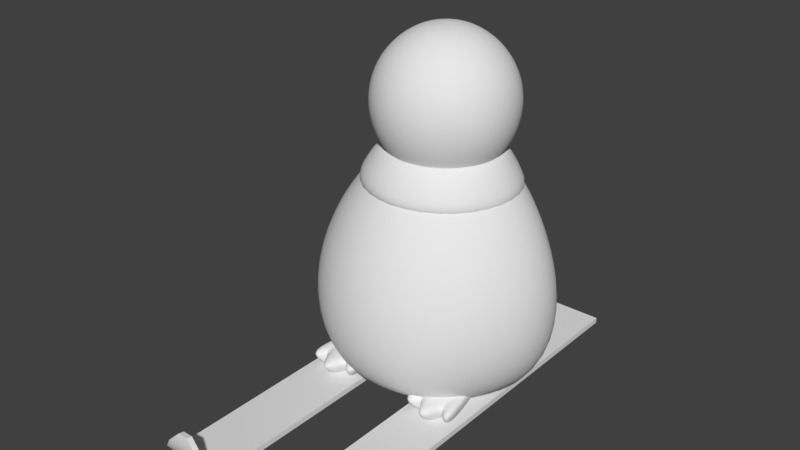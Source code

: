 # Source: penguin.blend  (saved by Blender 2.78.0; exported with 4.5.12 LTS)
import bpy
from mathutils import Matrix  # noqa: F401  (used for matrix-valued properties, if any)

bpy.ops.wm.read_factory_settings(use_empty=True)
scene = bpy.context.scene
scene.name = 'Scene'

# ---- collections
col_collection_1 = bpy.data.collections.new('Collection 1'); scene.collection.children.link(col_collection_1)

# ---- world
world_world = bpy.data.worlds.new('World'); scene.world = world_world
world_world.color = (0.05088, 0.05088, 0.05088)
world_world.use_sun_shadow = False
world_world.sun_shadow_jitter_overblur = 0.0
world_world.cycles.sampling_method = 'MANUAL'

# ---- meshes
me_sphere_005 = bpy.data.meshes.new('Sphere.005')
me_sphere_005.from_pydata([(0.0, 0.3827, 0.9239), (0.0, 0.7071, 0.7071), (0.0, 0.9239, 0.3827), (0.0, 1.0, -4.371e-08), (0.0, 0.9239, -0.3827), (0.0, 0.7071, -0.7071), (0.1464, 0.3536, 0.9239), (0.2706, 0.6533, 0.7071), (0.3536, 0.8536, 0.3827), (0.3827, 0.9239, -4.371e-08), (0.3536, 0.8536, -0.3827), (0.2706, 0.6533, -0.7071), (0.1464, 0.3536, -0.9239), (-1.068e-07, 4.423e-08, 1.0), (0.2706, 0.2706, 0.9239), (0.5, 0.5, 0.7071), (0.6533, 0.6533, 0.3827), (0.7071, 0.7071, -4.371e-08), (0.6533, 0.6533, -0.3827), (0.5, 0.5, -0.7071), (0.2706, 0.2706, -0.9239), (0.3536, 0.1464, 0.9239), (0.6533, 0.2706, 0.7071), (0.8536, 0.3536, 0.3827), (0.9239, 0.3827, -4.371e-08), (0.8536, 0.3536, -0.3827), (0.6533, 0.2706, -0.7071), (0.3536, 0.1464, -0.9239), (0.3827, 1.307e-07, 0.9239), (0.7071, 7.11e-08, 0.7071), (0.9239, 1.149e-08, 0.3827), (1.0, 1.149e-08, -4.371e-08), (0.9239, 1.149e-08, -0.3827), (0.7071, 7.11e-08, -0.7071), (0.3827, 5.62e-08, -0.9239), (0.3536, -0.1464, 0.9239), (0.6533, -0.2706, 0.7071), (0.8536, -0.3536, 0.3827), (0.9239, -0.3827, -4.371e-08), (0.8536, -0.3536, -0.3827), (0.6533, -0.2706, -0.7071), (0.3536, -0.1464, -0.9239), (0.2706, -0.2706, 0.9239), (0.5, -0.5, 0.7071), (0.6533, -0.6533, 0.3827), (0.7071, -0.7071, -4.371e-08), (0.6533, -0.6533, -0.3827), (0.5, -0.5, -0.7071), (0.2706, -0.2706, -0.9239), (0.1464, -0.3536, 0.9239), (0.2706, -0.6533, 0.7071), (0.3536, -0.8536, 0.3827), (0.3827, -0.9239, -4.371e-08), (0.3536, -0.8536, -0.3827), (0.2706, -0.6533, -0.7071), (0.1464, -0.3536, -0.9239), (-7.268e-08, -0.3827, 0.9239), (-2.664e-07, -0.7071, 0.7071), (-2.962e-07, -0.9239, 0.3827), (-3.26e-07, -1.0, -4.371e-08), (-2.962e-07, -0.9239, -0.3827), (-2.664e-07, -0.7071, -0.7071), (-1.621e-07, -0.3827, -0.9239), (-0.1464, -0.3536, 0.9239), (-0.2706, -0.6533, 0.7071), (-0.3536, -0.8536, 0.3827), (-0.3827, -0.9239, -4.371e-08), (-0.3536, -0.8536, -0.3827), (-0.2706, -0.6533, -0.7071), (-0.1464, -0.3536, -0.9239), (-0.2706, -0.2706, 0.9239), (-0.5, -0.5, 0.7071), (-0.6533, -0.6533, 0.3827), (-0.7071, -0.7071, -4.371e-08), (-0.6533, -0.6533, -0.3827), (-0.5, -0.5, -0.7071), (-0.2706, -0.2706, -0.9239), (0.0, 1.51e-07, -1.0), (-0.3536, -0.1464, 0.9239), (-0.6533, -0.2706, 0.7071), (-0.8536, -0.3536, 0.3827), (-0.9239, -0.3827, -4.371e-08), (-0.8536, -0.3536, -0.3827), (-0.6533, -0.2706, -0.7071), (-0.3536, -0.1464, -0.9239), (-0.3827, 2.499e-07, 0.9239), (-0.7071, 4.883e-07, 0.7071), (-0.9239, 5.181e-07, 0.3827), (-1.0, 6.075e-07, -4.371e-08), (-0.9239, 5.181e-07, -0.3827), (-0.7071, 4.883e-07, -0.7071), (-0.3827, 3.393e-07, -0.9239), (-0.3536, 0.1464, 0.9239), (-0.6533, 0.2706, 0.7071), (-0.8536, 0.3536, 0.3827), (-0.9239, 0.3827, -4.371e-08), (-0.8536, 0.3536, -0.3827), (-0.6533, 0.2706, -0.7071), (-0.3536, 0.1464, -0.9239), (-0.2706, 0.2706, 0.9239), (-0.5, 0.5, 0.7071), (-0.6533, 0.6533, 0.3827), (-0.7071, 0.7071, -4.371e-08), (-0.6533, 0.6533, -0.3827), (-0.5, 0.5, -0.7071), (-0.2706, 0.2706, -0.9239), (-0.1464, 0.3536, 0.9239), (-0.2706, 0.6533, 0.7071), (-0.3536, 0.8536, 0.3827), (-0.3827, 0.9239, -4.371e-08), (-0.3536, 0.8536, -0.3827), (-0.2706, 0.6533, -0.7071), (-0.1464, 0.3536, -0.9239), (2.104e-07, 0.3827, -0.9239)], [], [(113, 5, 11, 12), (4, 3, 9, 10), (2, 1, 7, 8), (0, 13, 6), (77, 113, 12), (5, 4, 10, 11), (3, 2, 8, 9), (1, 0, 6, 7), (6, 13, 14), (77, 12, 20), (11, 10, 18, 19), (9, 8, 16, 17), (7, 6, 14, 15), (12, 11, 19, 20), (10, 9, 17, 18), (8, 7, 15, 16), (19, 18, 25, 26), (17, 16, 23, 24), (15, 14, 21, 22), (20, 19, 26, 27), (18, 17, 24, 25), (16, 15, 22, 23), (14, 13, 21), (77, 20, 27), (27, 26, 33, 34), (25, 24, 31, 32), (23, 22, 29, 30), (21, 13, 28), (77, 27, 34), (26, 25, 32, 33), (24, 23, 30, 31), (22, 21, 28, 29), (32, 31, 38, 39), (30, 29, 36, 37), (28, 13, 35), (77, 34, 41), (33, 32, 39, 40), (31, 30, 37, 38), (29, 28, 35, 36), (34, 33, 40, 41), (77, 41, 48), (40, 39, 46, 47), (38, 37, 44, 45), (36, 35, 42, 43), (41, 40, 47, 48), (39, 38, 45, 46), (37, 36, 43, 44), (35, 13, 42), (45, 44, 51, 52), (43, 42, 49, 50), (48, 47, 54, 55), (46, 45, 52, 53), (44, 43, 50, 51), (42, 13, 49), (77, 48, 55), (47, 46, 53, 54), (55, 54, 61, 62), (53, 52, 59, 60), (51, 50, 57, 58), (49, 13, 56), (77, 55, 62), (54, 53, 60, 61), (52, 51, 58, 59), (50, 49, 56, 57), (58, 57, 64, 65), (56, 13, 63), (77, 62, 69), (61, 60, 67, 68), (59, 58, 65, 66), (57, 56, 63, 64), (62, 61, 68, 69), (60, 59, 66, 67), (77, 69, 76), (68, 67, 74, 75), (66, 65, 72, 73), (64, 63, 70, 71), (69, 68, 75, 76), (67, 66, 73, 74), (65, 64, 71, 72), (63, 13, 70), (71, 70, 78, 79), (76, 75, 83, 84), (74, 73, 81, 82), (72, 71, 79, 80), (70, 13, 78), (77, 76, 84), (75, 74, 82, 83), (73, 72, 80, 81), (84, 83, 90, 91), (82, 81, 88, 89), (80, 79, 86, 87), (78, 13, 85), (77, 84, 91), (83, 82, 89, 90), (81, 80, 87, 88), (79, 78, 85, 86), (85, 13, 92), (77, 91, 98), (90, 89, 96, 97), (88, 87, 94, 95), (86, 85, 92, 93), (91, 90, 97, 98), (89, 88, 95, 96), (87, 86, 93, 94), (97, 96, 103, 104), (95, 94, 101, 102), (93, 92, 99, 100), (98, 97, 104, 105), (96, 95, 102, 103), (94, 93, 100, 101), (92, 13, 99), (77, 98, 105), (105, 104, 111, 112), (103, 102, 109, 110), (101, 100, 107, 108), (99, 13, 106), (77, 105, 112), (104, 103, 110, 111), (102, 101, 108, 109), (100, 99, 106, 107), (110, 109, 3, 4), (108, 107, 1, 2), (106, 13, 0), (77, 112, 113), (111, 110, 4, 5), (109, 108, 2, 3), (107, 106, 0, 1), (112, 111, 5, 113)])
me_sphere_005.polygons.foreach_set('use_smooth', [True] * 128)
me_sphere_005.use_remesh_preserve_volume = False
me_sphere_005.use_remesh_preserve_attributes = False
me_sphere_005.use_mirror_vertex_groups = False
me_sphere_005.update()
me_sphere_001 = bpy.data.meshes.new('Sphere.001')
me_sphere_001.from_pydata([(-4.463e-09, 0.2912, 1.616), (-4.463e-09, 0.4865, 1.451), (-3.54e-09, 0.5815, 1.183), (-1.604e-09, 0.6526, 0.7882), (-1.683e-10, 0.6542, 0.3461), (0.0, 0.5258, 0.01007), (0.1114, 0.2686, 1.616), (0.2058, 0.445, 1.451), (0.2864, 0.5244, 1.183), (0.3497, 0.583, 0.7882), (0.3504, 0.5845, 0.3461), (0.2706, 0.4717, 0.01007), (0.1464, 0.2375, 0.01007), (-8.884e-08, 0.0001752, 1.68), (0.2058, 0.2069, 1.616), (0.3802, 0.3399, 1.451), (0.5291, 0.3911, 1.183), (0.6462, 0.4328, 0.7882), (0.6474, 0.4341, 0.3461), (0.5, 0.3476, 0.01007), (0.2706, 0.1676, 0.01007), (0.2688, 0.1143, 1.616), (0.4967, 0.189, 1.451), (0.6913, 0.2125, 1.183), (0.8443, 0.2375, 0.7882), (0.8458, 0.2385, 0.3461), (0.6533, 0.184, 0.01007), (0.3536, 0.07446, 0.01007), (0.291, 0.002178, 1.616), (0.5377, 0.002395, 1.451), (0.7483, -0.01445, 1.183), (0.9139, -0.02287, 0.7882), (0.9155, -0.02248, 0.3461), (0.7071, -0.02288, 0.01007), (0.3827, -0.0361, 0.01007), (0.2688, -0.1105, 1.616), (0.4967, -0.2016, 1.451), (0.6913, -0.2777, 1.183), (0.8443, -0.34, 0.7882), (0.8458, -0.3407, 0.3461), (0.6533, -0.2623, 0.01007), (0.3536, -0.1542, 0.01007), (0.2058, -0.2056, 1.616), (0.3802, -0.3793, 1.451), (0.5291, -0.5266, 1.183), (0.6462, -0.6444, 0.7882), (0.6474, -0.6456, 0.3461), (0.5, -0.4953, 0.01007), (0.2706, -0.2636, 0.01007), (0.1114, -0.2688, 1.616), (0.2058, -0.4967, 1.451), (0.2864, -0.6913, 1.183), (0.3497, -0.8443, 0.7882), (0.3504, -0.8458, 0.3461), (0.2706, -0.6526, 0.01007), (0.1464, -0.3437, 0.01007), (-5.973e-08, -0.291, 1.616), (-2.07e-07, -0.5377, 1.451), (-2.434e-07, -0.7483, 1.183), (-2.995e-07, -0.9139, 0.7882), (-2.937e-07, -0.9155, 0.3461), (-2.664e-07, -0.7071, 0.01007), (-1.621e-07, -0.3754, 0.01007), (-0.1114, -0.2688, 1.616), (-0.2058, -0.4967, 1.451), (-0.2864, -0.6913, 1.183), (-0.3497, -0.8443, 0.7882), (-0.3504, -0.8458, 0.3461), (-0.2706, -0.6526, 0.01007), (-0.1464, -0.3437, 0.01007), (-0.2058, -0.2056, 1.616), (-0.3802, -0.3793, 1.451), (-0.5291, -0.5266, 1.183), (-0.6462, -0.6444, 0.7882), (-0.6474, -0.6456, 0.3461), (-0.5, -0.4953, 0.01007), (-0.2706, -0.2636, 0.01007), (-0.2688, -0.1105, 1.616), (-0.4967, -0.2016, 1.451), (-0.6913, -0.2777, 1.183), (-0.8443, -0.34, 0.7882), (-0.8458, -0.3407, 0.3461), (-0.6533, -0.2623, 0.01007), (-0.3536, -0.1542, 0.01007), (-0.291, 0.002178, 1.616), (-0.5377, 0.002395, 1.451), (-0.7483, -0.01445, 1.183), (-0.9139, -0.02287, 0.7882), (-0.9155, -0.02248, 0.3461), (-0.7071, -0.02288, 0.01007), (-0.3827, -0.0361, 0.01007), (-0.2688, 0.1143, 1.616), (-0.4967, 0.189, 1.451), (-0.6913, 0.2125, 1.183), (-0.8443, 0.2375, 0.7882), (-0.8458, 0.2385, 0.3461), (-0.6533, 0.184, 0.01007), (-0.3536, 0.07446, 0.01007), (-0.2058, 0.2069, 1.616), (-0.3802, 0.3399, 1.451), (-0.5291, 0.3911, 1.183), (-0.6462, 0.4328, 0.7882), (-0.6474, 0.4341, 0.3461), (-0.5, 0.3476, 0.01007), (-0.2706, 0.1676, 0.01007), (-0.1114, 0.2686, 1.616), (-0.2058, 0.445, 1.451), (-0.2864, 0.5244, 1.183), (-0.3497, 0.583, 0.7882), (-0.3504, 0.5845, 0.3461), (-0.2706, 0.4717, 0.01007), (-0.1464, 0.2375, 0.01007), (2.104e-07, 0.2676, 0.01007)], [], [(4, 3, 9, 10), (2, 1, 7, 8), (0, 13, 6), (5, 4, 10, 11), (3, 2, 8, 9), (1, 0, 6, 7), (112, 5, 11, 12), (11, 10, 18, 19), (9, 8, 16, 17), (7, 6, 14, 15), (12, 11, 19, 20), (10, 9, 17, 18), (8, 7, 15, 16), (6, 13, 14), (15, 14, 21, 22), (20, 19, 26, 27), (18, 17, 24, 25), (16, 15, 22, 23), (14, 13, 21), (19, 18, 25, 26), (17, 16, 23, 24), (27, 26, 33, 34), (25, 24, 31, 32), (23, 22, 29, 30), (21, 13, 28), (26, 25, 32, 33), (24, 23, 30, 31), (22, 21, 28, 29), (28, 13, 35), (33, 32, 39, 40), (31, 30, 37, 38), (29, 28, 35, 36), (34, 33, 40, 41), (32, 31, 38, 39), (30, 29, 36, 37), (40, 39, 46, 47), (38, 37, 44, 45), (36, 35, 42, 43), (41, 40, 47, 48), (39, 38, 45, 46), (37, 36, 43, 44), (35, 13, 42), (48, 47, 54, 55), (46, 45, 52, 53), (44, 43, 50, 51), (42, 13, 49), (47, 46, 53, 54), (45, 44, 51, 52), (43, 42, 49, 50), (53, 52, 59, 60), (51, 50, 57, 58), (49, 13, 56), (54, 53, 60, 61), (52, 51, 58, 59), (50, 49, 56, 57), (55, 54, 61, 62), (61, 60, 67, 68), (59, 58, 65, 66), (57, 56, 63, 64), (62, 61, 68, 69), (60, 59, 66, 67), (58, 57, 64, 65), (56, 13, 63), (66, 65, 72, 73), (64, 63, 70, 71), (69, 68, 75, 76), (67, 66, 73, 74), (65, 64, 71, 72), (63, 13, 70), (68, 67, 74, 75), (76, 75, 82, 83), (74, 73, 80, 81), (72, 71, 78, 79), (70, 13, 77), (75, 74, 81, 82), (73, 72, 79, 80), (71, 70, 77, 78), (79, 78, 85, 86), (77, 13, 84), (82, 81, 88, 89), (80, 79, 86, 87), (78, 77, 84, 85), (83, 82, 89, 90), (81, 80, 87, 88), (89, 88, 95, 96), (87, 86, 93, 94), (85, 84, 91, 92), (90, 89, 96, 97), (88, 87, 94, 95), (86, 85, 92, 93), (84, 13, 91), (92, 91, 98, 99), (97, 96, 103, 104), (95, 94, 101, 102), (93, 92, 99, 100), (91, 13, 98), (96, 95, 102, 103), (94, 93, 100, 101), (104, 103, 110, 111), (102, 101, 108, 109), (100, 99, 106, 107), (98, 13, 105), (103, 102, 109, 110), (101, 100, 107, 108), (99, 98, 105, 106), (105, 13, 0), (110, 109, 4, 5), (108, 107, 2, 3), (106, 105, 0, 1), (111, 110, 5, 112), (109, 108, 3, 4), (107, 106, 1, 2)])
me_sphere_001.polygons.foreach_set('use_smooth', [True] * 112)
me_sphere_001.use_remesh_preserve_volume = False
me_sphere_001.use_remesh_preserve_attributes = False
me_sphere_001.use_mirror_vertex_groups = False
me_sphere_001.update()
me_cylinder = bpy.data.meshes.new('Cylinder')
me_cylinder.from_pydata([(1.56e-07, -8.987, 1.066), (1.56e-07, -8.987, 3.066), (-0.07612, -9.37, 1.066), (-0.07612, -9.37, 3.066), (-0.2929, -9.694, 1.1), (-0.2929, -9.694, 3.033), (-0.6173, -9.911, 1.232), (-0.6173, -9.911, 2.901), (-1.0, -9.987, 1.49), (-1.0, -9.987, 2.643), (-1.383, -9.911, 1.883), (-1.383, -9.911, 2.25), (1.56e-07, 5.497, 1.066), (1.56e-07, 5.497, 3.066)], [], [(0, 1, 3, 2), (2, 3, 5, 4), (4, 5, 7, 6), (6, 7, 9, 8), (8, 9, 11, 10), (1, 0, 12, 13)])
me_cylinder.polygons.foreach_set('use_smooth', [True] * 6)
me_cylinder.use_remesh_preserve_volume = False
me_cylinder.use_remesh_preserve_attributes = False
me_cylinder.use_mirror_vertex_groups = False
me_cylinder.update()
me_circle_001 = bpy.data.meshes.new('Circle.001')
me_circle_001.from_pydata([(-4.64e-08, 0.4417, 2.075), (-0.3377, 0.3141, 2.08), (-0.4801, 0.000176, 2.087), (-0.3387, -0.3565, 2.089), (-1.943e-07, -0.485, 2.089), (0.3387, -0.3565, 2.089), (0.4801, 0.0001758, 2.087), (0.3377, 0.3141, 2.08), (3.785e-08, 0.5627, 1.782), (-0.4486, 0.4107, 1.788), (-0.6532, 0.001391, 1.805), (-0.4616, -0.4819, 1.806), (-1.724e-07, -0.6598, 1.807), (0.4616, -0.4819, 1.806), (0.6532, 0.001392, 1.805), (0.4486, 0.4107, 1.788), (-4.422e-08, 0.4194, 2.059), (-0.2966, 0.2966, 2.059), (-0.4194, 3.345e-07, 2.059), (-0.2966, -0.2966, 2.059), (-2.33e-07, -0.4194, 2.059), (0.2966, -0.2966, 2.059), (0.4194, 9.764e-08, 2.059), (0.2966, 0.2966, 2.059), (6.894e-08, 0.5521, 1.722), (-0.4175, 0.4052, 1.722), (-0.6122, -0.0006714, 1.735), (-0.4333, -0.4295, 1.734), (-2.033e-07, -0.61, 1.735), (0.4333, -0.4295, 1.734), (0.6122, -0.0006712, 1.735), (0.4175, 0.4052, 1.722)], [], [(15, 14, 30, 31), (10, 9, 25, 26), (11, 10, 26, 27), (12, 11, 27, 28), (14, 13, 29, 30), (7, 15, 8, 0), (0, 8, 9, 1), (0, 1, 17, 16), (1, 9, 10, 2), (2, 10, 11, 3), (3, 11, 12, 4), (4, 12, 13, 5), (5, 13, 14, 6), (6, 14, 15, 7), (7, 0, 16, 23), (9, 8, 24, 25), (1, 2, 18, 17), (2, 3, 19, 18), (3, 4, 20, 19), (4, 5, 21, 20), (5, 6, 22, 21), (6, 7, 23, 22), (8, 15, 31, 24), (13, 12, 28, 29)])
me_circle_001.polygons.foreach_set('use_smooth', [True] * 24)
me_circle_001.use_remesh_preserve_volume = False
me_circle_001.use_remesh_preserve_attributes = False
me_circle_001.use_mirror_vertex_groups = False
me_circle_001.update()
me_circle = bpy.data.meshes.new('Circle')
me_circle.from_pydata([(1.456, -1.549, 0.0), (1.0, 1.192e-08, 0.0), (0.7071, 0.7071, 0.0), (0.65, -1.155, 0.0), (0.3536, 0.8536, 0.0), (0.5, 0.25, 0.0), (0.0, 1.0, 0.0), (0.0, -2.0, 0.0), (-1.591, -1.549, 0.0), (-1.0, 1.192e-08, 0.0), (-0.7071, 0.7071, 0.0), (-0.65, -1.155, 0.0), (0.0, 0.5, 0.0), (-0.3536, 0.8536, 0.0), (-0.5, 0.25, 0.0), (1.088, -1.24, -0.5), (0.7469, -0.08251, -0.5), (0.528, 0.4458, -0.5), (0.4854, -0.9455, -0.5), (0.2638, 0.5553, -0.5), (-0.0003278, 0.6647, -0.5), (-0.0003278, -1.577, -0.5), (-1.189, -1.24, -0.5), (-0.7475, -0.08251, -0.5), (-0.5287, 0.4458, -0.5), (-0.486, -0.9455, -0.5), (-0.2645, 0.5553, -0.5), (1.456, -1.549, -0.25), (1.0, 1.192e-08, -0.25), (0.7071, 0.7071, -0.25), (0.65, -1.155, -0.25), (0.3536, 0.8536, -0.25), (0.0, 1.0, -0.25), (0.0, -2.0, -0.25), (-1.591, -1.549, -0.25), (-1.0, 1.192e-08, -0.25), (-0.7071, 0.7071, -0.25), (-0.65, -1.155, -0.25), (-0.3536, 0.8536, -0.25), (-0.75, 0.125, 0.0), (-0.5303, 0.7803, 0.0), (-0.8946, -1.635, 0.0), (-0.3966, 0.5006, -0.5), (-0.6688, -1.304, -0.5), (-0.8946, -1.635, -0.25), (-0.5303, 0.7803, -0.25), (-0.3528, -1.697, 0.0), (-0.1768, 0.9268, 0.0), (-0.25, 0.375, 0.0), (-0.2639, -1.35, -0.5), (-0.1324, 0.61, -0.5), (-0.1768, 0.9268, -0.25), (-0.3528, -1.697, -0.25), (0.3967, -1.693, 0.0), (0.1768, 0.9268, 0.0), (0.25, 0.375, 0.0), (0.2961, -1.347, -0.5), (0.1318, 0.61, -0.5), (0.1768, 0.9268, -0.25), (0.3967, -1.693, -0.25), (0.75, 0.125, 0.0), (0.5303, 0.7803, 0.0), (0.9598, -1.63, 0.0), (0.3959, 0.5006, -0.5), (0.7168, -1.3, -0.5), (0.9598, -1.63, -0.25), (0.5303, 0.7803, -0.25)], [], [(53, 3, 5, 55), (62, 0, 1, 60), (60, 61, 4, 5), (55, 54, 6, 12), (46, 48, 14, 11), (41, 39, 9, 8), (39, 14, 13, 40), (48, 12, 6, 47), (59, 33, 21, 56), (28, 27, 15, 16), (29, 28, 16, 17), (66, 29, 17, 63), (58, 31, 19, 57), (65, 30, 18, 64), (52, 37, 25, 49), (34, 35, 23, 22), (35, 36, 24, 23), (45, 38, 26, 42), (51, 32, 20, 50), (44, 34, 22, 43), (41, 8, 34, 44), (47, 6, 32, 51), (40, 13, 38, 45), (9, 10, 36, 35), (8, 9, 35, 34), (46, 11, 37, 52), (62, 3, 30, 65), (54, 4, 31, 58), (61, 2, 29, 66), (2, 1, 28, 29), (1, 0, 27, 28), (53, 7, 33, 59), (10, 40, 45, 36), (11, 41, 44, 37), (37, 44, 43, 25), (36, 45, 42, 24), (9, 39, 40, 10), (11, 14, 39, 41), (7, 46, 52, 33), (13, 47, 51, 38), (38, 51, 50, 26), (33, 52, 49, 21), (14, 48, 47, 13), (7, 12, 48, 46), (3, 53, 59, 30), (6, 54, 58, 32), (32, 58, 57, 20), (30, 59, 56, 18), (5, 4, 54, 55), (7, 53, 55, 12), (4, 61, 66, 31), (0, 62, 65, 27), (27, 65, 64, 15), (31, 66, 63, 19), (1, 2, 61, 60), (3, 62, 60, 5)])
me_circle.polygons.foreach_set('use_smooth', [True] * 56)
me_circle.use_remesh_preserve_volume = False
me_circle.use_remesh_preserve_attributes = False
me_circle.use_mirror_vertex_groups = False
me_circle.update()

# ---- objects
ob_sphere = bpy.data.objects.new('Sphere', me_sphere_005)
ob_body = bpy.data.objects.new('body', me_sphere_001)
ob_cylinder = bpy.data.objects.new('Cylinder', me_cylinder)
ob_circle = bpy.data.objects.new('Circle', me_circle_001)
ob_feet = bpy.data.objects.new('feet', me_circle)

# ---- transforms, parenting, visibility, modifiers, constraints
ob_sphere.location = (-8.884e-08, 0.0001752, 2.014)
ob_sphere.scale = (0.5346, 0.5346, 0.5346)
ob_sphere.lineart.crease_threshold = 0.0
_m = ob_sphere.modifiers.new('Subsurf', 'SUBSURF')
_m.uv_smooth = 'PRESERVE_CORNERS'
_m.quality = 2
_m.show_only_control_edges = False
ob_body.location = (0.0, 0.0, 0.03192)
ob_body.scale = (1.0, 1.0, 1.031)
ob_body.lineart.crease_threshold = 0.0
_m = ob_body.modifiers.new('Subsurf', 'SUBSURF')
_m.uv_smooth = 'PRESERVE_CORNERS'
_m.quality = 2
_m.levels = 2
_m.show_only_control_edges = False
ob_cylinder.location = (0.0, 0.0, 0.0)
ob_cylinder.rotation_euler = (-0.0, 1.571, 0.0)
ob_cylinder.scale = (0.2079, 0.2079, 0.2079)
ob_cylinder.lineart.crease_threshold = 0.0
_m = ob_cylinder.modifiers.new('Solidify', 'SOLIDIFY')
_m.thickness = 0.2
_m.nonmanifold_thickness_mode = 'FIXED'
_m.nonmanifold_merge_threshold = 0.0003
_m = ob_cylinder.modifiers.new('Mirror', 'MIRROR')
_m.mirror_object = ob_body
_m = ob_cylinder.modifiers.new('EdgeSplit', 'EDGE_SPLIT')
ob_circle.location = (0.0, 0.0, 0.04909)
ob_circle.scale = (1.0, 1.0, 0.7992)
ob_circle.lineart.crease_threshold = 0.0
_m = ob_circle.modifiers.new('Subsurf', 'SUBSURF')
_m.uv_smooth = 'PRESERVE_CORNERS'
_m.quality = 2
_m.levels = 2
_m.show_only_control_edges = False
ob_feet.location = (0.4311, -0.3975, 0.173)
ob_feet.scale = (0.1395, 0.2003, 0.2584)
ob_feet.lineart.crease_threshold = 0.0
_m = ob_feet.modifiers.new('Subsurf', 'SUBSURF')
_m.uv_smooth = 'PRESERVE_CORNERS'
_m.quality = 2
_m.show_only_control_edges = False
_m = ob_feet.modifiers.new('Mirror', 'MIRROR')
_m.mirror_object = ob_body

# ---- collection membership
col_collection_1.objects.link(ob_sphere)
col_collection_1.objects.link(ob_body)
col_collection_1.objects.link(ob_cylinder)
col_collection_1.objects.link(ob_circle)
col_collection_1.objects.link(ob_feet)

# ---- scene / render settings (as saved in the file)
scene.frame_start = 1; scene.frame_end = 250; scene.frame_set(1)
scene.render.engine = 'BLENDER_EEVEE_NEXT'
scene.render.resolution_percentage = 50
scene.render.dither_intensity = 0.0
scene.cycles.use_denoising = False
scene.cycles.samples = 128
scene.cycles.sampling_pattern = 'TABULATED_SOBOL'
scene.cycles.light_sampling_threshold = 0.0
scene.cycles.use_adaptive_sampling = False
scene.cycles.use_light_tree = False
scene.cycles.blur_glossy = 0.0
scene.cycles.sample_clamp_indirect = 0.0
scene.view_settings.view_transform = 'Standard'
bpy.context.view_layer.update()

# ---- added for rendering (the .blend has no active camera and no usable light): camera, sun
cam_auto = bpy.data.cameras.new('AutoCamera')
cam_auto.lens = 50.0
cam_auto.sensor_width = 36.0
cam_auto.clip_end = 1000.0
ob_auto_camera = bpy.data.objects.new('AutoCamera', cam_auto)
scene.collection.objects.link(ob_auto_camera)
ob_auto_camera.location = (4.15924, -5.45773, 4.60182)
ob_auto_camera.rotation_euler = (1.09748, -7.21219e-08, 0.694738)
scene.camera = ob_auto_camera
light_auto_sun = bpy.data.lights.new('AutoSun', 'SUN')
light_auto_sun.energy = 3.0
light_auto_sun.angle = 0.0523599
ob_auto_sun = bpy.data.objects.new('AutoSun', light_auto_sun)
scene.collection.objects.link(ob_auto_sun)
ob_auto_sun.rotation_euler = (0.872665, 0.174533, 0.523599)
bpy.context.view_layer.update()
